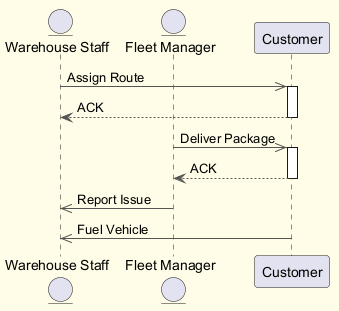

The diagram above was rendered by PlantUML. Its source (embedded in the PNG):
@startuml
skinparam backgroundColor #FFFDE7
skinparam classBackgroundColor #FFF9C4
skinparam classBorderColor #F57F17
skinparam ArrowColor #555555
entity "Warehouse Staff" as WS
entity "Fleet Manager" as FM
participant "Customer" as C
WS ->> C : Assign Route
activate C
C --> WS : ACK
deactivate C
FM ->> C : Deliver Package
activate C
C --> FM : ACK
deactivate C
FM ->> WS : Report Issue
C ->> WS : Fuel Vehicle
@enduml